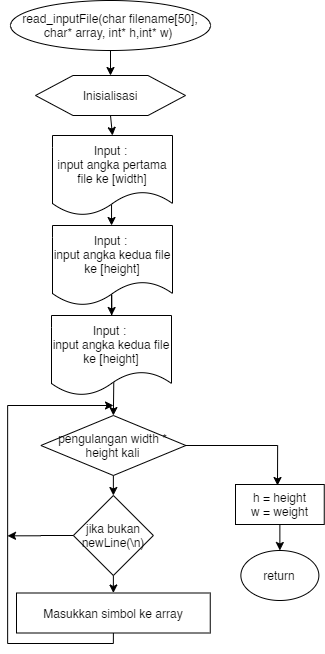

The diagram above was exported from draw.io. Its source (the exported page's mxGraphModel, read from the mxfile embedded in the PNG):
<mxGraphModel dx="1314" dy="2323" grid="1" gridSize="10" guides="1" tooltips="1" connect="1" arrows="1" fold="1" page="1" pageScale="1" pageWidth="827" pageHeight="1169" math="0" shadow="0">
  <root>
    <mxCell id="Fv7TwbSXVH7Ko35UDqRJ-0" />
    <mxCell id="Fv7TwbSXVH7Ko35UDqRJ-1" parent="Fv7TwbSXVH7Ko35UDqRJ-0" />
    <mxCell id="s9lD-457AIwIMIs3HcTq-0" style="edgeStyle=orthogonalEdgeStyle;rounded=0;orthogonalLoop=1;jettySize=auto;html=1;exitX=0.5;exitY=1;exitDx=0;exitDy=0;entryX=0.5;entryY=0;entryDx=0;entryDy=0;" edge="1" parent="Fv7TwbSXVH7Ko35UDqRJ-1" source="s9lD-457AIwIMIs3HcTq-1" target="s9lD-457AIwIMIs3HcTq-3">
      <mxGeometry relative="1" as="geometry" />
    </mxCell>
    <mxCell id="s9lD-457AIwIMIs3HcTq-1" value="read_inputFile(char filename[50], char* array, int* h,int* w)&amp;nbsp;" style="ellipse;whiteSpace=wrap;html=1;" vertex="1" parent="Fv7TwbSXVH7Ko35UDqRJ-1">
      <mxGeometry x="258" y="190" width="200" height="50" as="geometry" />
    </mxCell>
    <mxCell id="s9lD-457AIwIMIs3HcTq-2" style="edgeStyle=orthogonalEdgeStyle;rounded=0;orthogonalLoop=1;jettySize=auto;html=1;exitX=0.5;exitY=1;exitDx=0;exitDy=0;entryX=0.5;entryY=0;entryDx=0;entryDy=0;" edge="1" parent="Fv7TwbSXVH7Ko35UDqRJ-1" source="s9lD-457AIwIMIs3HcTq-3" target="s9lD-457AIwIMIs3HcTq-5">
      <mxGeometry relative="1" as="geometry" />
    </mxCell>
    <mxCell id="s9lD-457AIwIMIs3HcTq-3" value="Inisialisasi" style="shape=hexagon;perimeter=hexagonPerimeter2;whiteSpace=wrap;html=1;" vertex="1" parent="Fv7TwbSXVH7Ko35UDqRJ-1">
      <mxGeometry x="283" y="265" width="150" height="40" as="geometry" />
    </mxCell>
    <mxCell id="s9lD-457AIwIMIs3HcTq-4" value="" style="edgeStyle=orthogonalEdgeStyle;rounded=0;orthogonalLoop=1;jettySize=auto;html=1;exitX=0.492;exitY=0.863;exitDx=0;exitDy=0;exitPerimeter=0;" edge="1" parent="Fv7TwbSXVH7Ko35UDqRJ-1" source="s9lD-457AIwIMIs3HcTq-5" target="s9lD-457AIwIMIs3HcTq-7">
      <mxGeometry relative="1" as="geometry">
        <Array as="points">
          <mxPoint x="360" y="394" />
        </Array>
      </mxGeometry>
    </mxCell>
    <mxCell id="s9lD-457AIwIMIs3HcTq-5" value="Input :&amp;nbsp;&lt;br&gt;input angka pertama file ke [width]" style="shape=document;whiteSpace=wrap;html=1;boundedLbl=1;" vertex="1" parent="Fv7TwbSXVH7Ko35UDqRJ-1">
      <mxGeometry x="300" y="325" width="120" height="80" as="geometry" />
    </mxCell>
    <mxCell id="s9lD-457AIwIMIs3HcTq-6" value="" style="edgeStyle=orthogonalEdgeStyle;rounded=0;orthogonalLoop=1;jettySize=auto;html=1;exitX=0.492;exitY=0.85;exitDx=0;exitDy=0;exitPerimeter=0;" edge="1" parent="Fv7TwbSXVH7Ko35UDqRJ-1" source="s9lD-457AIwIMIs3HcTq-7" target="s9lD-457AIwIMIs3HcTq-12">
      <mxGeometry relative="1" as="geometry" />
    </mxCell>
    <mxCell id="s9lD-457AIwIMIs3HcTq-7" value="Input :&amp;nbsp;&lt;br&gt;input angka kedua file ke [height]" style="shape=document;whiteSpace=wrap;html=1;boundedLbl=1;" vertex="1" parent="Fv7TwbSXVH7Ko35UDqRJ-1">
      <mxGeometry x="300" y="415" width="120" height="80" as="geometry" />
    </mxCell>
    <mxCell id="s9lD-457AIwIMIs3HcTq-8" style="edgeStyle=orthogonalEdgeStyle;rounded=0;orthogonalLoop=1;jettySize=auto;html=1;exitX=0.5;exitY=1;exitDx=0;exitDy=0;" edge="1" parent="Fv7TwbSXVH7Ko35UDqRJ-1" source="s9lD-457AIwIMIs3HcTq-10">
      <mxGeometry relative="1" as="geometry">
        <mxPoint x="360.8699999999999" y="684.9999999999998" as="targetPoint" />
      </mxGeometry>
    </mxCell>
    <mxCell id="s9lD-457AIwIMIs3HcTq-9" style="edgeStyle=orthogonalEdgeStyle;rounded=0;orthogonalLoop=1;jettySize=auto;html=1;exitX=1;exitY=0.5;exitDx=0;exitDy=0;" edge="1" parent="Fv7TwbSXVH7Ko35UDqRJ-1" source="s9lD-457AIwIMIs3HcTq-10">
      <mxGeometry relative="1" as="geometry">
        <mxPoint x="525" y="674.9999999999998" as="targetPoint" />
      </mxGeometry>
    </mxCell>
    <mxCell id="s9lD-457AIwIMIs3HcTq-10" value="pengulangan width * height kali" style="rhombus;whiteSpace=wrap;html=1;" vertex="1" parent="Fv7TwbSXVH7Ko35UDqRJ-1">
      <mxGeometry x="288.37" y="605" width="145" height="60" as="geometry" />
    </mxCell>
    <mxCell id="s9lD-457AIwIMIs3HcTq-11" value="" style="edgeStyle=orthogonalEdgeStyle;rounded=0;orthogonalLoop=1;jettySize=auto;html=1;exitX=0.519;exitY=0.83;exitDx=0;exitDy=0;exitPerimeter=0;entryX=0.5;entryY=0;entryDx=0;entryDy=0;" edge="1" parent="Fv7TwbSXVH7Ko35UDqRJ-1" source="s9lD-457AIwIMIs3HcTq-12" target="s9lD-457AIwIMIs3HcTq-10">
      <mxGeometry relative="1" as="geometry">
        <Array as="points">
          <mxPoint x="361" y="571" />
        </Array>
      </mxGeometry>
    </mxCell>
    <mxCell id="s9lD-457AIwIMIs3HcTq-12" value="Input :&amp;nbsp;&lt;br&gt;input angka kedua file ke [height]" style="shape=document;whiteSpace=wrap;html=1;boundedLbl=1;" vertex="1" parent="Fv7TwbSXVH7Ko35UDqRJ-1">
      <mxGeometry x="299" y="505" width="120" height="80" as="geometry" />
    </mxCell>
    <mxCell id="s9lD-457AIwIMIs3HcTq-13" style="edgeStyle=orthogonalEdgeStyle;rounded=0;orthogonalLoop=1;jettySize=auto;html=1;exitX=0.5;exitY=1;exitDx=0;exitDy=0;entryX=0.5;entryY=0;entryDx=0;entryDy=0;" edge="1" parent="Fv7TwbSXVH7Ko35UDqRJ-1" source="s9lD-457AIwIMIs3HcTq-15" target="s9lD-457AIwIMIs3HcTq-17">
      <mxGeometry relative="1" as="geometry" />
    </mxCell>
    <mxCell id="s9lD-457AIwIMIs3HcTq-14" style="edgeStyle=orthogonalEdgeStyle;rounded=0;orthogonalLoop=1;jettySize=auto;html=1;exitX=0;exitY=0.5;exitDx=0;exitDy=0;" edge="1" parent="Fv7TwbSXVH7Ko35UDqRJ-1" source="s9lD-457AIwIMIs3HcTq-15">
      <mxGeometry relative="1" as="geometry">
        <mxPoint x="255" y="725.3333333333335" as="targetPoint" />
      </mxGeometry>
    </mxCell>
    <mxCell id="s9lD-457AIwIMIs3HcTq-15" value="jika bukan newLine(\n)" style="rhombus;whiteSpace=wrap;html=1;" vertex="1" parent="Fv7TwbSXVH7Ko35UDqRJ-1">
      <mxGeometry x="320.87" y="685" width="80" height="80" as="geometry" />
    </mxCell>
    <mxCell id="s9lD-457AIwIMIs3HcTq-16" style="edgeStyle=orthogonalEdgeStyle;rounded=0;orthogonalLoop=1;jettySize=auto;html=1;exitX=0.5;exitY=1;exitDx=0;exitDy=0;" edge="1" parent="Fv7TwbSXVH7Ko35UDqRJ-1" source="s9lD-457AIwIMIs3HcTq-17">
      <mxGeometry relative="1" as="geometry">
        <mxPoint x="361.0000000000002" y="594.9999999999998" as="targetPoint" />
        <Array as="points">
          <mxPoint x="361" y="833" />
          <mxPoint x="255" y="833" />
          <mxPoint x="255" y="595" />
        </Array>
      </mxGeometry>
    </mxCell>
    <mxCell id="s9lD-457AIwIMIs3HcTq-17" value="Masukkan simbol ke array" style="rounded=0;whiteSpace=wrap;html=1;" vertex="1" parent="Fv7TwbSXVH7Ko35UDqRJ-1">
      <mxGeometry x="264" y="782.5" width="193.75" height="40" as="geometry" />
    </mxCell>
    <mxCell id="s9lD-457AIwIMIs3HcTq-18" style="edgeStyle=orthogonalEdgeStyle;rounded=0;orthogonalLoop=1;jettySize=auto;html=1;exitX=0.5;exitY=1;exitDx=0;exitDy=0;entryX=0.5;entryY=0;entryDx=0;entryDy=0;" edge="1" parent="Fv7TwbSXVH7Ko35UDqRJ-1" source="s9lD-457AIwIMIs3HcTq-19" target="s9lD-457AIwIMIs3HcTq-20">
      <mxGeometry relative="1" as="geometry" />
    </mxCell>
    <mxCell id="s9lD-457AIwIMIs3HcTq-19" value="h = height&lt;br&gt;w = weight" style="rounded=0;whiteSpace=wrap;html=1;" vertex="1" parent="Fv7TwbSXVH7Ko35UDqRJ-1">
      <mxGeometry x="483" y="674" width="88.75" height="40" as="geometry" />
    </mxCell>
    <mxCell id="s9lD-457AIwIMIs3HcTq-20" value="return" style="ellipse;whiteSpace=wrap;html=1;" vertex="1" parent="Fv7TwbSXVH7Ko35UDqRJ-1">
      <mxGeometry x="488.37" y="740" width="78" height="50" as="geometry" />
    </mxCell>
  </root>
</mxGraphModel>